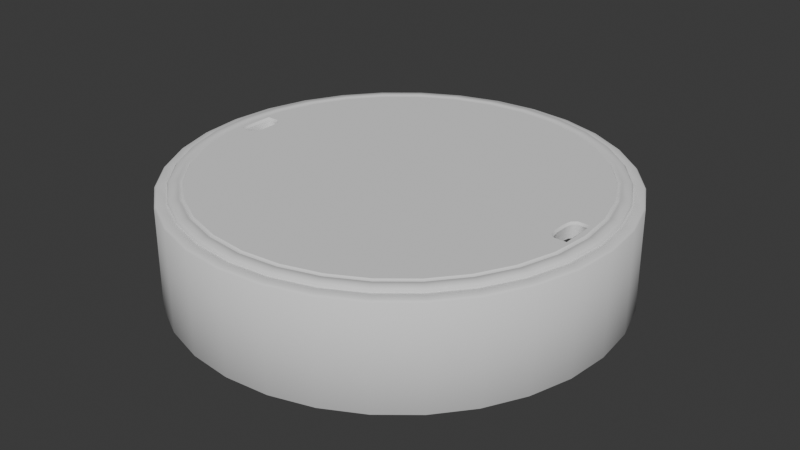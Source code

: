 # Source: manhole-cover.blend  (saved by Blender 4.3.34; exported with 4.5.12 LTS)
import bpy
from mathutils import Matrix  # noqa: F401  (used for matrix-valued properties, if any)

bpy.ops.wm.read_factory_settings(use_empty=True)
scene = bpy.context.scene
scene.name = 'Scene'

# ---- collections
col_collection = bpy.data.collections.new('Collection'); scene.collection.children.link(col_collection)

# ---- world
world_world = bpy.data.worlds.new('World'); scene.world = world_world
world_world.use_nodes = True; world_world.node_tree.nodes.clear()
_N = world_world.node_tree.nodes; _L = world_world.node_tree.links
n0 = _N.new('ShaderNodeOutputWorld'); n0.name = 'World Output'; n0.location = (300, 300)
n1 = _N.new('ShaderNodeBackground'); n1.name = 'Background'; n1.location = (10, 300)
n1.inputs[0].default_value = (0.05088, 0.05088, 0.05088, 1.0)
_L.new(n1.outputs[0], n0.inputs[0])
n0.is_active_output = True
world_world.color = (0.05088, 0.05088, 0.05088)
world_world.sun_shadow_jitter_overblur = 0.0

# ---- meshes
me_manholeholemesh = bpy.data.meshes.new('ManholeHoleMesh')
me_manholeholemesh.from_pydata([(-1.455e-09, 0.9477, 0.1124), (-1.804e-09, 0.9399, 0.1046), (0.1834, 0.9218, 0.1046), (0.1849, 0.9295, 0.1124), (0.3597, 0.8684, 0.1046), (0.3627, 0.8756, 0.1124), (0.5222, 0.7815, 0.1046), (0.5265, 0.788, 0.1124), (0.6646, 0.6646, 0.1046), (0.6702, 0.6702, 0.1124), (0.7815, 0.5222, 0.1046), (0.788, 0.5265, 0.1124), (0.8684, 0.3597, 0.1046), (0.8756, 0.3627, 0.1124), (0.9218, 0.1834, 0.1046), (0.9295, 0.1849, 0.1124), (0.9399, 1.826e-09, 0.1046), (0.9477, 1.591e-09, 0.1124), (0.9218, -0.1834, 0.1046), (0.9295, -0.1849, 0.1124), (0.8684, -0.3597, 0.1046), (0.8756, -0.3627, 0.1124), (0.7815, -0.5222, 0.1046), (0.788, -0.5265, 0.1124), (0.6646, -0.6646, 0.1046), (0.6702, -0.6702, 0.1124), (0.5222, -0.7815, 0.1046), (0.5265, -0.788, 0.1124), (0.3597, -0.8684, 0.1046), (0.3627, -0.8756, 0.1124), (0.1834, -0.9218, 0.1046), (0.1849, -0.9295, 0.1124), (-1.804e-09, -0.9399, 0.1046), (-1.455e-09, -0.9477, 0.1124), (-0.1834, -0.9218, 0.1046), (-0.1849, -0.9295, 0.1124), (-0.3597, -0.8684, 0.1046), (-0.3627, -0.8756, 0.1124), (-0.5222, -0.7815, 0.1046), (-0.5265, -0.788, 0.1124), (-0.6646, -0.6646, 0.1046), (-0.6702, -0.6702, 0.1124), (-0.7815, -0.5222, 0.1046), (-0.788, -0.5265, 0.1124), (-0.8684, -0.3597, 0.1046), (-0.8756, -0.3627, 0.1124), (-0.9218, -0.1834, 0.1046), (-0.9295, -0.1849, 0.1124), (-0.9399, 1.826e-09, 0.1046), (-0.9477, 1.591e-09, 0.1124), (-0.9218, 0.1834, 0.1046), (-0.9295, 0.1849, 0.1124), (-0.8684, 0.3597, 0.1046), (-0.8756, 0.3627, 0.1124), (-0.7815, 0.5222, 0.1046), (-0.788, 0.5265, 0.1124), (-0.6646, 0.6646, 0.1046), (-0.6702, 0.6702, 0.1124), (-0.5222, 0.7815, 0.1046), (-0.5265, 0.788, 0.1124), (-0.3597, 0.8684, 0.1046), (-0.3627, 0.8756, 0.1124), (-0.1834, 0.9218, 0.1046), (-0.1849, 0.9295, 0.1124), (0.1937, 0.974, 0.1124), (0.1953, 0.982, 0.1046), (-1.979e-11, 1.001, 0.1046), (-2.238e-10, 0.993, 0.1124), (0.38, 0.9174, 0.1124), (0.3832, 0.925, 0.1046), (0.5517, 0.8257, 0.1124), (0.5562, 0.8325, 0.1046), (0.7022, 0.7022, 0.1124), (0.708, 0.708, 0.1046), (0.8257, 0.5517, 0.1124), (0.8325, 0.5562, 0.1046), (0.9174, 0.38, 0.1124), (0.925, 0.3832, 0.1046), (0.974, 0.1937, 0.1124), (0.982, 0.1953, 0.1046), (0.993, 2.334e-10, 0.1124), (1.001, -9.888e-13, 0.1046), (0.974, -0.1937, 0.1124), (0.982, -0.1953, 0.1046), (0.9174, -0.38, 0.1124), (0.925, -0.3832, 0.1046), (0.8257, -0.5517, 0.1124), (0.8325, -0.5562, 0.1046), (0.7022, -0.7022, 0.1124), (0.708, -0.708, 0.1046), (0.5517, -0.8257, 0.1124), (0.5562, -0.8325, 0.1046), (0.38, -0.9174, 0.1124), (0.3832, -0.925, 0.1046), (0.1937, -0.974, 0.1124), (0.1953, -0.982, 0.1046), (-2.238e-10, -0.993, 0.1124), (-1.979e-11, -1.001, 0.1046), (-0.1937, -0.974, 0.1124), (-0.1953, -0.982, 0.1046), (-0.38, -0.9174, 0.1124), (-0.3832, -0.925, 0.1046), (-0.5517, -0.8257, 0.1124), (-0.5562, -0.8325, 0.1046), (-0.7022, -0.7022, 0.1124), (-0.708, -0.708, 0.1046), (-0.8257, -0.5517, 0.1124), (-0.8325, -0.5562, 0.1046), (-0.9174, -0.38, 0.1124), (-0.925, -0.3832, 0.1046), (-0.974, -0.1937, 0.1124), (-0.982, -0.1953, 0.1046), (-0.993, 2.334e-10, 0.1124), (-1.001, -9.888e-13, 0.1046), (-0.974, 0.1937, 0.1124), (-0.982, 0.1953, 0.1046), (-0.9174, 0.38, 0.1124), (-0.925, 0.3832, 0.1046), (-0.8257, 0.5517, 0.1124), (-0.8325, 0.5562, 0.1046), (-0.7022, 0.7022, 0.1124), (-0.708, 0.708, 0.1046), (-0.5517, 0.8257, 0.1124), (-0.5562, 0.8325, 0.1046), (-0.38, 0.9174, 0.1124), (-0.3832, 0.925, 0.1046), (-0.1937, 0.974, 0.1124), (-0.1953, 0.982, 0.1046), (-1.398e-09, 0.998, -0.3578), (-1.516e-10, 1.006, -0.3495), (0.1963, 0.9869, -0.3495), (0.1947, 0.9788, -0.3578), (0.3851, 0.9296, -0.3495), (0.3819, 0.922, -0.3578), (0.559, 0.8366, -0.3495), (0.5545, 0.8298, -0.3578), (0.7115, 0.7115, -0.3495), (0.7057, 0.7057, -0.3578), (0.8366, 0.559, -0.3495), (0.8298, 0.5545, -0.3578), (0.9296, 0.3851, -0.3495), (0.922, 0.3819, -0.3578), (0.9869, 0.1963, -0.3495), (0.9788, 0.1947, -0.3578), (1.006, 8.246e-12, -0.3495), (0.998, 2.347e-10, -0.3578), (0.9869, -0.1963, -0.3495), (0.9788, -0.1947, -0.3578), (0.9296, -0.3851, -0.3495), (0.922, -0.3819, -0.3578), (0.8366, -0.559, -0.3495), (0.8298, -0.5545, -0.3578), (0.7115, -0.7115, -0.3495), (0.7057, -0.7057, -0.3578), (0.559, -0.8366, -0.3495), (0.5545, -0.8298, -0.3578), (0.3851, -0.9296, -0.3495), (0.3819, -0.922, -0.3578), (0.1963, -0.9869, -0.3495), (0.1947, -0.9788, -0.3578), (-1.516e-10, -1.006, -0.3495), (-1.398e-09, -0.998, -0.3578), (-0.1963, -0.9869, -0.3495), (-0.1947, -0.9788, -0.3578), (-0.3851, -0.9296, -0.3495), (-0.3819, -0.922, -0.3578), (-0.559, -0.8366, -0.3495), (-0.5545, -0.8298, -0.3578), (-0.7115, -0.7115, -0.3495), (-0.7057, -0.7057, -0.3578), (-0.8366, -0.559, -0.3495), (-0.8298, -0.5545, -0.3578), (-0.9296, -0.3851, -0.3495), (-0.922, -0.3819, -0.3578), (-0.9869, -0.1963, -0.3495), (-0.9788, -0.1947, -0.3578), (-1.006, 8.246e-12, -0.3495), (-0.998, 2.347e-10, -0.3578), (-0.9869, 0.1963, -0.3495), (-0.9788, 0.1947, -0.3578), (-0.9296, 0.3851, -0.3495), (-0.922, 0.3819, -0.3578), (-0.8366, 0.559, -0.3495), (-0.8298, 0.5545, -0.3578), (-0.7115, 0.7115, -0.3495), (-0.7057, 0.7057, -0.3578), (-0.559, 0.8366, -0.3495), (-0.5545, 0.8298, -0.3578), (-0.3851, 0.9296, -0.3495), (-0.3819, 0.922, -0.3578), (-0.1963, 0.9869, -0.3495), (-0.1947, 0.9788, -0.3578), (0.185, 0.93, -0.3578), (0.1834, 0.9218, -0.3495), (-9.999e-09, 0.9399, -0.3495), (-8.903e-09, 0.9482, -0.3578), (0.3628, 0.876, -0.3578), (0.3597, 0.8684, -0.3495), (0.5268, 0.7884, -0.3578), (0.5222, 0.7815, -0.3495), (0.6705, 0.6705, -0.3578), (0.6646, 0.6646, -0.3495), (0.7884, 0.5268, -0.3578), (0.7815, 0.5222, -0.3495), (0.876, 0.3628, -0.3578), (0.8684, 0.3597, -0.3495), (0.93, 0.185, -0.3578), (0.9218, 0.1834, -0.3495), (0.9482, 1.6e-09, -0.3578), (0.9399, 1.826e-09, -0.3495), (0.93, -0.185, -0.3578), (0.9218, -0.1834, -0.3495), (0.876, -0.3628, -0.3578), (0.8684, -0.3597, -0.3495), (0.7884, -0.5268, -0.3578), (0.7815, -0.5222, -0.3495), (0.6705, -0.6705, -0.3578), (0.6646, -0.6646, -0.3495), (0.5268, -0.7884, -0.3578), (0.5222, -0.7815, -0.3495), (0.3628, -0.876, -0.3578), (0.3597, -0.8684, -0.3495), (0.185, -0.93, -0.3578), (0.1834, -0.9218, -0.3495), (-8.903e-09, -0.9482, -0.3578), (-9.999e-09, -0.9399, -0.3495), (-0.185, -0.93, -0.3578), (-0.1834, -0.9218, -0.3495), (-0.3628, -0.876, -0.3578), (-0.3597, -0.8684, -0.3495), (-0.5268, -0.7884, -0.3578), (-0.5222, -0.7815, -0.3495), (-0.6705, -0.6705, -0.3578), (-0.6646, -0.6646, -0.3495), (-0.7884, -0.5268, -0.3578), (-0.7815, -0.5222, -0.3495), (-0.876, -0.3628, -0.3578), (-0.8684, -0.3597, -0.3495), (-0.93, -0.185, -0.3578), (-0.9218, -0.1834, -0.3495), (-0.9482, 1.6e-09, -0.3578), (-0.9399, 1.826e-09, -0.3495), (-0.93, 0.185, -0.3578), (-0.9218, 0.1834, -0.3495), (-0.876, 0.3628, -0.3578), (-0.8684, 0.3597, -0.3495), (-0.7884, 0.5268, -0.3578), (-0.7815, 0.5222, -0.3495), (-0.6705, 0.6705, -0.3578), (-0.6646, 0.6646, -0.3495), (-0.5268, 0.7884, -0.3578), (-0.5222, 0.7815, -0.3495), (-0.3628, 0.876, -0.3578), (-0.3597, 0.8684, -0.3495), (-0.185, 0.93, -0.3578), (-0.1834, 0.9218, -0.3495)], [], [(198, 196, 133, 135), (129, 66, 65, 130), (202, 200, 137, 139), (204, 202, 139, 141), (206, 204, 141, 143), (208, 206, 143, 145), (210, 208, 145, 147), (212, 210, 147, 149), (214, 212, 149, 151), (216, 214, 151, 153), (218, 216, 153, 155), (220, 218, 155, 157), (222, 220, 157, 159), (224, 222, 159, 161), (226, 224, 161, 163), (228, 226, 163, 165), (230, 228, 165, 167), (232, 230, 167, 169), (234, 232, 169, 171), (236, 234, 171, 173), (238, 236, 173, 175), (240, 238, 175, 177), (242, 240, 177, 179), (244, 242, 179, 181), (246, 244, 181, 183), (248, 246, 183, 185), (250, 248, 185, 187), (252, 250, 187, 189), (254, 252, 189, 191), (2, 1, 194, 193), (56, 54, 247, 249), (200, 198, 135, 137), (6, 4, 197, 199), (8, 6, 199, 201), (10, 8, 201, 203), (12, 10, 203, 205), (14, 12, 205, 207), (16, 14, 207, 209), (18, 16, 209, 211), (20, 18, 211, 213), (22, 20, 213, 215), (24, 22, 215, 217), (26, 24, 217, 219), (28, 26, 219, 221), (30, 28, 221, 223), (32, 30, 223, 225), (34, 32, 225, 227), (36, 34, 227, 229), (38, 36, 229, 231), (40, 38, 231, 233), (42, 40, 233, 235), (44, 42, 235, 237), (46, 44, 237, 239), (48, 46, 239, 241), (50, 48, 241, 243), (52, 50, 243, 245), (51, 53, 116, 114), (54, 52, 245, 247), (58, 56, 249, 251), (60, 58, 251, 253), (62, 60, 253, 255), (195, 254, 191, 128), (1, 62, 255, 194), (25, 27, 90, 88), (53, 55, 118, 116), (27, 29, 92, 90), (0, 3, 64, 67), (55, 57, 120, 118), (29, 31, 94, 92), (3, 5, 68, 64), (57, 59, 122, 120), (31, 33, 96, 94), (5, 7, 70, 68), (59, 61, 124, 122), (33, 35, 98, 96), (7, 9, 72, 70), (61, 63, 126, 124), (35, 37, 100, 98), (9, 11, 74, 72), (63, 0, 67, 126), (37, 39, 102, 100), (11, 13, 76, 74), (39, 41, 104, 102), (13, 15, 78, 76), (41, 43, 106, 104), (15, 17, 80, 78), (43, 45, 108, 106), (17, 19, 82, 80), (45, 47, 110, 108), (19, 21, 84, 82), (47, 49, 112, 110), (21, 23, 86, 84), (49, 51, 114, 112), (23, 25, 88, 86), (65, 66, 67, 64), (69, 65, 64, 68), (71, 69, 68, 70), (73, 71, 70, 72), (75, 73, 72, 74), (77, 75, 74, 76), (79, 77, 76, 78), (81, 79, 78, 80), (83, 81, 80, 82), (85, 83, 82, 84), (87, 85, 84, 86), (89, 87, 86, 88), (91, 89, 88, 90), (93, 91, 90, 92), (95, 93, 92, 94), (97, 95, 94, 96), (99, 97, 96, 98), (101, 99, 98, 100), (103, 101, 100, 102), (105, 103, 102, 104), (107, 105, 104, 106), (109, 107, 106, 108), (111, 109, 108, 110), (113, 111, 110, 112), (115, 113, 112, 114), (117, 115, 114, 116), (119, 117, 116, 118), (121, 119, 118, 120), (123, 121, 120, 122), (125, 123, 122, 124), (127, 125, 124, 126), (66, 127, 126, 67), (3, 0, 1, 2), (5, 3, 2, 4), (7, 5, 4, 6), (9, 7, 6, 8), (11, 9, 8, 10), (13, 11, 10, 12), (15, 13, 12, 14), (17, 15, 14, 16), (19, 17, 16, 18), (21, 19, 18, 20), (23, 21, 20, 22), (25, 23, 22, 24), (27, 25, 24, 26), (29, 27, 26, 28), (31, 29, 28, 30), (33, 31, 30, 32), (35, 33, 32, 34), (37, 35, 34, 36), (39, 37, 36, 38), (41, 39, 38, 40), (43, 41, 40, 42), (45, 43, 42, 44), (47, 45, 44, 46), (49, 47, 46, 48), (51, 49, 48, 50), (53, 51, 50, 52), (55, 53, 52, 54), (57, 55, 54, 56), (59, 57, 56, 58), (61, 59, 58, 60), (63, 61, 60, 62), (0, 63, 62, 1), (4, 2, 193, 197), (196, 192, 131, 133), (188, 125, 127, 190), (186, 123, 125, 188), (184, 121, 123, 186), (182, 119, 121, 184), (180, 117, 119, 182), (178, 115, 117, 180), (176, 113, 115, 178), (174, 111, 113, 176), (172, 109, 111, 174), (170, 107, 109, 172), (168, 105, 107, 170), (166, 103, 105, 168), (164, 101, 103, 166), (162, 99, 101, 164), (160, 97, 99, 162), (158, 95, 97, 160), (156, 93, 95, 158), (154, 91, 93, 156), (152, 89, 91, 154), (150, 87, 89, 152), (148, 85, 87, 150), (146, 83, 85, 148), (144, 81, 83, 146), (142, 79, 81, 144), (140, 77, 79, 142), (138, 75, 77, 140), (136, 73, 75, 138), (134, 71, 73, 136), (132, 69, 71, 134), (130, 65, 69, 132), (190, 127, 66, 129), (129, 130, 131, 128), (130, 132, 133, 131), (132, 134, 135, 133), (134, 136, 137, 135), (136, 138, 139, 137), (138, 140, 141, 139), (140, 142, 143, 141), (142, 144, 145, 143), (144, 146, 147, 145), (146, 148, 149, 147), (148, 150, 151, 149), (150, 152, 153, 151), (152, 154, 155, 153), (154, 156, 157, 155), (156, 158, 159, 157), (158, 160, 161, 159), (160, 162, 163, 161), (162, 164, 165, 163), (164, 166, 167, 165), (166, 168, 169, 167), (168, 170, 171, 169), (170, 172, 173, 171), (172, 174, 175, 173), (174, 176, 177, 175), (176, 178, 179, 177), (178, 180, 181, 179), (180, 182, 183, 181), (182, 184, 185, 183), (184, 186, 187, 185), (186, 188, 189, 187), (188, 190, 191, 189), (190, 129, 128, 191), (193, 194, 195, 192), (197, 193, 192, 196), (199, 197, 196, 198), (201, 199, 198, 200), (203, 201, 200, 202), (205, 203, 202, 204), (207, 205, 204, 206), (209, 207, 206, 208), (211, 209, 208, 210), (213, 211, 210, 212), (215, 213, 212, 214), (217, 215, 214, 216), (219, 217, 216, 218), (221, 219, 218, 220), (223, 221, 220, 222), (225, 223, 222, 224), (227, 225, 224, 226), (229, 227, 226, 228), (231, 229, 228, 230), (233, 231, 230, 232), (235, 233, 232, 234), (237, 235, 234, 236), (239, 237, 236, 238), (241, 239, 238, 240), (243, 241, 240, 242), (245, 243, 242, 244), (247, 245, 244, 246), (249, 247, 246, 248), (251, 249, 248, 250), (253, 251, 250, 252), (255, 253, 252, 254), (194, 255, 254, 195), (192, 195, 128, 131)])
me_manholeholemesh.polygons.foreach_set('use_smooth', [True] * 256)
_uv = me_manholeholemesh.uv_layers.new(name='UVMap')
_uv.uv.foreach_set('vector', [0.7617, 0.8917, 0.6803, 0.9353, 0.6898, 0.9581, 0.7755, 0.9123, 0.5, 0.3496, 0.5, 0.5753, 0.5971, 0.5753, 0.5975, 0.3496, 0.8917, 0.7617, 0.8331, 0.8331, 0.8506, 0.8506, 0.9123, 0.7755, 0.9353, 0.6803, 0.8917, 0.7617, 0.9123, 0.7755, 0.9581, 0.6898, 0.9621, 0.5919, 0.9353, 0.6803, 0.9581, 0.6898, 0.9864, 0.5967, 0.9711, 0.5, 0.9621, 0.5919, 0.9864, 0.5967, 0.9959, 0.5, 0.9621, 0.4081, 0.9711, 0.5, 0.9959, 0.5, 0.9864, 0.4033, 0.9353, 0.3197, 0.9621, 0.4081, 0.9864, 0.4033, 0.9581, 0.3102, 0.8917, 0.2383, 0.9353, 0.3197, 0.9581, 0.3102, 0.9123, 0.2245, 0.8331, 0.1669, 0.8917, 0.2383, 0.9123, 0.2245, 0.8506, 0.1494, 0.7617, 0.1083, 0.8331, 0.1669, 0.8506, 0.1494, 0.7755, 0.08768, 0.6803, 0.06474, 0.7617, 0.1083, 0.7755, 0.08768, 0.6898, 0.04185, 0.5919, 0.03793, 0.6803, 0.06474, 0.6898, 0.04185, 0.5967, 0.01363, 0.5, 0.02887, 0.5919, 0.03793, 0.5967, 0.01363, 0.5, 0.004106, 0.4081, 0.03793, 0.5, 0.02887, 0.5, 0.004106, 0.4033, 0.01363, 0.3197, 0.06474, 0.4081, 0.03793, 0.4033, 0.01363, 0.3102, 0.04185, 0.2383, 0.1083, 0.3197, 0.06474, 0.3102, 0.04185, 0.2245, 0.08768, 0.1669, 0.1669, 0.2383, 0.1083, 0.2245, 0.08768, 0.1494, 0.1494, 0.1083, 0.2383, 0.1669, 0.1669, 0.1494, 0.1494, 0.08768, 0.2245, 0.06474, 0.3197, 0.1083, 0.2383, 0.08768, 0.2245, 0.04185, 0.3102, 0.03793, 0.4081, 0.06474, 0.3197, 0.04185, 0.3102, 0.01363, 0.4033, 0.02887, 0.5, 0.03793, 0.4081, 0.01363, 0.4033, 0.004106, 0.5, 0.03793, 0.5919, 0.02887, 0.5, 0.004106, 0.5, 0.01363, 0.5967, 0.06474, 0.6803, 0.03793, 0.5919, 0.01363, 0.5967, 0.04185, 0.6898, 0.1083, 0.7617, 0.06474, 0.6803, 0.04185, 0.6898, 0.08768, 0.7755, 0.1669, 0.8331, 0.1083, 0.7617, 0.08768, 0.7755, 0.1494, 0.8506, 0.2383, 0.8917, 0.1669, 0.8331, 0.1494, 0.8506, 0.2245, 0.9123, 0.3197, 0.9353, 0.2383, 0.8917, 0.2245, 0.9123, 0.3102, 0.9581, 0.4081, 0.9621, 0.3197, 0.9353, 0.3102, 0.9581, 0.4033, 0.9864, 0.5911, 0.5753, 0.5, 0.5753, 0.5, 0.3496, 0.5911, 0.3496, 0.8302, 0.5753, 0.7595, 0.5753, 0.7595, 0.3496, 0.8302, 0.3496, 0.8331, 0.8331, 0.7617, 0.8917, 0.7755, 0.9123, 0.8506, 0.8506, 0.7595, 0.5753, 0.6787, 0.5753, 0.6787, 0.3496, 0.7595, 0.3496, 0.8302, 0.5753, 0.7595, 0.5753, 0.7595, 0.3496, 0.8302, 0.3496, 0.7595, 0.5753, 0.8302, 0.5753, 0.8302, 0.3496, 0.7595, 0.3496, 0.6787, 0.5753, 0.7595, 0.5753, 0.7595, 0.3496, 0.6787, 0.3496, 0.5911, 0.5753, 0.6787, 0.5753, 0.6787, 0.3496, 0.5911, 0.3496, 0.5, 0.5753, 0.5911, 0.5753, 0.5911, 0.3496, 0.5, 0.3496, 0.4089, 0.5753, 0.5, 0.5753, 0.5, 0.3496, 0.4089, 0.3496, 0.3213, 0.5753, 0.4089, 0.5753, 0.4089, 0.3496, 0.3213, 0.3496, 0.2405, 0.5753, 0.3213, 0.5753, 0.3213, 0.3496, 0.2405, 0.3496, 0.1698, 0.5753, 0.2405, 0.5753, 0.2405, 0.3496, 0.1698, 0.3496, 0.7595, 0.5753, 0.8302, 0.5753, 0.8302, 0.3496, 0.7595, 0.3496, 0.6787, 0.5753, 0.7595, 0.5753, 0.7595, 0.3496, 0.6787, 0.3496, 0.5911, 0.5753, 0.6787, 0.5753, 0.6787, 0.3496, 0.5911, 0.3496, 0.5, 0.5753, 0.5911, 0.5753, 0.5911, 0.3496, 0.5, 0.3496, 0.4089, 0.5753, 0.5, 0.5753, 0.5, 0.3496, 0.4089, 0.3496, 0.3213, 0.5753, 0.4089, 0.5753, 0.4089, 0.3496, 0.3213, 0.3496, 0.2405, 0.5753, 0.3213, 0.5753, 0.3213, 0.3496, 0.2405, 0.3496, 0.1698, 0.5753, 0.2405, 0.5753, 0.2405, 0.3496, 0.1698, 0.3496, 0.2405, 0.5753, 0.1698, 0.5753, 0.1698, 0.3496, 0.2405, 0.3496, 0.3213, 0.5753, 0.2405, 0.5753, 0.2405, 0.3496, 0.3213, 0.3496, 0.4089, 0.5753, 0.3213, 0.5753, 0.3213, 0.3496, 0.4089, 0.3496, 0.5, 0.5753, 0.4089, 0.5753, 0.4089, 0.3496, 0.5, 0.3496, 0.5911, 0.5753, 0.5, 0.5753, 0.5, 0.3496, 0.5911, 0.3496, 0.6787, 0.5753, 0.5911, 0.5753, 0.5911, 0.3496, 0.6787, 0.3496, 0.03813, 0.5919, 0.06493, 0.6802, 0.04414, 0.6888, 0.01606, 0.5963, 0.7595, 0.5753, 0.6787, 0.5753, 0.6787, 0.3496, 0.7595, 0.3496, 0.2405, 0.5753, 0.1698, 0.5753, 0.1698, 0.3496, 0.2405, 0.3496, 0.3213, 0.5753, 0.2405, 0.5753, 0.2405, 0.3496, 0.3213, 0.3496, 0.4089, 0.5753, 0.3213, 0.5753, 0.3213, 0.3496, 0.4089, 0.3496, 0.5, 0.9711, 0.4081, 0.9621, 0.4033, 0.9864, 0.5, 0.9959, 0.5, 0.5753, 0.4089, 0.5753, 0.4089, 0.3496, 0.5, 0.3496, 0.833, 0.167, 0.7616, 0.1084, 0.7741, 0.08974, 0.8489, 0.1511, 0.06493, 0.6802, 0.1084, 0.7616, 0.08974, 0.7741, 0.04414, 0.6888, 0.7616, 0.1084, 0.6802, 0.06493, 0.6888, 0.04414, 0.7741, 0.08974, 0.5, 0.9709, 0.5919, 0.9619, 0.5963, 0.9839, 0.5, 0.9934, 0.1084, 0.7616, 0.167, 0.833, 0.1511, 0.8489, 0.08974, 0.7741, 0.6802, 0.06493, 0.5919, 0.03813, 0.5963, 0.01606, 0.6888, 0.04414, 0.5919, 0.9619, 0.6802, 0.9351, 0.6888, 0.9559, 0.5963, 0.9839, 0.167, 0.833, 0.2384, 0.8916, 0.2259, 0.9103, 0.1511, 0.8489, 0.5919, 0.03813, 0.5, 0.02908, 0.5, 0.006581, 0.5963, 0.01606, 0.6802, 0.9351, 0.7616, 0.8916, 0.7741, 0.9103, 0.6888, 0.9559, 0.2384, 0.8916, 0.3198, 0.9351, 0.3112, 0.9559, 0.2259, 0.9103, 0.5, 0.02908, 0.4081, 0.03813, 0.4037, 0.01606, 0.5, 0.006581, 0.7616, 0.8916, 0.833, 0.833, 0.8489, 0.8489, 0.7741, 0.9103, 0.3198, 0.9351, 0.4081, 0.9619, 0.4037, 0.9839, 0.3112, 0.9559, 0.4081, 0.03813, 0.3198, 0.06493, 0.3112, 0.04414, 0.4037, 0.01606, 0.833, 0.833, 0.8916, 0.7616, 0.9103, 0.7741, 0.8489, 0.8489, 0.4081, 0.9619, 0.5, 0.9709, 0.5, 0.9934, 0.4037, 0.9839, 0.3198, 0.06493, 0.2384, 0.1084, 0.2259, 0.08974, 0.3112, 0.04414, 0.8916, 0.7616, 0.9351, 0.6802, 0.9559, 0.6888, 0.9103, 0.7741, 0.2384, 0.1084, 0.167, 0.167, 0.1511, 0.1511, 0.2259, 0.08974, 0.9351, 0.6802, 0.9619, 0.5919, 0.9839, 0.5963, 0.9559, 0.6888, 0.167, 0.167, 0.1084, 0.2384, 0.08974, 0.2259, 0.1511, 0.1511, 0.9619, 0.5919, 0.9709, 0.5, 0.9934, 0.5, 0.9839, 0.5963, 0.1084, 0.2384, 0.06493, 0.3198, 0.04414, 0.3112, 0.08974, 0.2259, 0.9709, 0.5, 0.9619, 0.4081, 0.9839, 0.4037, 0.9934, 0.5, 0.06493, 0.3198, 0.03813, 0.4081, 0.01606, 0.4037, 0.04414, 0.3112, 0.9619, 0.4081, 0.9351, 0.3198, 0.9559, 0.3112, 0.9839, 0.4037, 0.03813, 0.4081, 0.02908, 0.5, 0.006581, 0.5, 0.01606, 0.4037, 0.9351, 0.3198, 0.8916, 0.2384, 0.9103, 0.2259, 0.9559, 0.3112, 0.02908, 0.5, 0.03813, 0.5919, 0.01606, 0.5963, 0.006581, 0.5, 0.8916, 0.2384, 0.833, 0.167, 0.8489, 0.1511, 0.9103, 0.2259, 0.5971, 0.9879, 0.5, 0.9975, 0.5, 0.9934, 0.5963, 0.9839, 0.6904, 0.9596, 0.5971, 0.9879, 0.5963, 0.9839, 0.6888, 0.9559, 0.7764, 0.9136, 0.6904, 0.9596, 0.6888, 0.9559, 0.7741, 0.9103, 0.8518, 0.8518, 0.7764, 0.9136, 0.7741, 0.9103, 0.8489, 0.8489, 0.9136, 0.7764, 0.8518, 0.8518, 0.8489, 0.8489, 0.9103, 0.7741, 0.9596, 0.6904, 0.9136, 0.7764, 0.9103, 0.7741, 0.9559, 0.6888, 0.9879, 0.5971, 0.9596, 0.6904, 0.9559, 0.6888, 0.9839, 0.5963, 0.9975, 0.5, 0.9879, 0.5971, 0.9839, 0.5963, 0.9934, 0.5, 0.9879, 0.4029, 0.9975, 0.5, 0.9934, 0.5, 0.9839, 0.4037, 0.9596, 0.3096, 0.9879, 0.4029, 0.9839, 0.4037, 0.9559, 0.3112, 0.9136, 0.2236, 0.9596, 0.3096, 0.9559, 0.3112, 0.9103, 0.2259, 0.8518, 0.1482, 0.9136, 0.2236, 0.9103, 0.2259, 0.8489, 0.1511, 0.7764, 0.08635, 0.8518, 0.1482, 0.8489, 0.1511, 0.7741, 0.08974, 0.6904, 0.04038, 0.7764, 0.08635, 0.7741, 0.08974, 0.6888, 0.04414, 0.5971, 0.01207, 0.6904, 0.04038, 0.6888, 0.04414, 0.5963, 0.01606, 0.5, 0.002513, 0.5971, 0.01207, 0.5963, 0.01606, 0.5, 0.006581, 0.4029, 0.01207, 0.5, 0.002513, 0.5, 0.006581, 0.4037, 0.01606, 0.3096, 0.04038, 0.4029, 0.01207, 0.4037, 0.01606, 0.3112, 0.04414, 0.2236, 0.08635, 0.3096, 0.04038, 0.3112, 0.04414, 0.2259, 0.08974, 0.1482, 0.1482, 0.2236, 0.08635, 0.2259, 0.08974, 0.1511, 0.1511, 0.08635, 0.2236, 0.1482, 0.1482, 0.1511, 0.1511, 0.08974, 0.2259, 0.04038, 0.3096, 0.08635, 0.2236, 0.08974, 0.2259, 0.04414, 0.3112, 0.01207, 0.4029, 0.04038, 0.3096, 0.04414, 0.3112, 0.01606, 0.4037, 0.002513, 0.5, 0.01207, 0.4029, 0.01606, 0.4037, 0.006581, 0.5, 0.01207, 0.5971, 0.002513, 0.5, 0.006581, 0.5, 0.01606, 0.5963, 0.04038, 0.6904, 0.01207, 0.5971, 0.01606, 0.5963, 0.04414, 0.6888, 0.08635, 0.7764, 0.04038, 0.6904, 0.04414, 0.6888, 0.08974, 0.7741, 0.1482, 0.8518, 0.08635, 0.7764, 0.08974, 0.7741, 0.1511, 0.8489, 0.2236, 0.9136, 0.1482, 0.8518, 0.1511, 0.8489, 0.2259, 0.9103, 0.3096, 0.9596, 0.2236, 0.9136, 0.2259, 0.9103, 0.3112, 0.9559, 0.4029, 0.9879, 0.3096, 0.9596, 0.3112, 0.9559, 0.4037, 0.9839, 0.5, 0.9975, 0.4029, 0.9879, 0.4037, 0.9839, 0.5, 0.9934, 0.5919, 0.9619, 0.5, 0.9709, 0.5, 0.967, 0.5911, 0.958, 0.6802, 0.9351, 0.5919, 0.9619, 0.5911, 0.958, 0.6787, 0.9315, 0.7616, 0.8916, 0.6802, 0.9351, 0.6787, 0.9315, 0.7595, 0.8883, 0.833, 0.833, 0.7616, 0.8916, 0.7595, 0.8883, 0.8302, 0.8302, 0.8916, 0.7616, 0.833, 0.833, 0.8302, 0.8302, 0.8883, 0.7595, 0.9351, 0.6802, 0.8916, 0.7616, 0.8883, 0.7595, 0.9315, 0.6787, 0.9619, 0.5919, 0.9351, 0.6802, 0.9315, 0.6787, 0.958, 0.5911, 0.9709, 0.5, 0.9619, 0.5919, 0.958, 0.5911, 0.967, 0.5, 0.9619, 0.4081, 0.9709, 0.5, 0.967, 0.5, 0.958, 0.4089, 0.9351, 0.3198, 0.9619, 0.4081, 0.958, 0.4089, 0.9315, 0.3213, 0.8916, 0.2384, 0.9351, 0.3198, 0.9315, 0.3213, 0.8883, 0.2405, 0.833, 0.167, 0.8916, 0.2384, 0.8883, 0.2405, 0.8302, 0.1698, 0.7616, 0.1084, 0.833, 0.167, 0.8302, 0.1698, 0.7595, 0.1117, 0.6802, 0.06493, 0.7616, 0.1084, 0.7595, 0.1117, 0.6787, 0.06853, 0.5919, 0.03813, 0.6802, 0.06493, 0.6787, 0.06853, 0.5911, 0.04195, 0.5, 0.02908, 0.5919, 0.03813, 0.5911, 0.04195, 0.5, 0.03298, 0.4081, 0.03813, 0.5, 0.02908, 0.5, 0.03298, 0.4089, 0.04195, 0.3198, 0.06493, 0.4081, 0.03813, 0.4089, 0.04195, 0.3213, 0.06853, 0.2384, 0.1084, 0.3198, 0.06493, 0.3213, 0.06853, 0.2405, 0.1117, 0.167, 0.167, 0.2384, 0.1084, 0.2405, 0.1117, 0.1698, 0.1698, 0.1084, 0.2384, 0.167, 0.167, 0.1698, 0.1698, 0.1117, 0.2405, 0.06493, 0.3198, 0.1084, 0.2384, 0.1117, 0.2405, 0.06853, 0.3213, 0.03813, 0.4081, 0.06493, 0.3198, 0.06853, 0.3213, 0.04195, 0.4089, 0.02908, 0.5, 0.03813, 0.4081, 0.04195, 0.4089, 0.03298, 0.5, 0.03813, 0.5919, 0.02908, 0.5, 0.03298, 0.5, 0.04195, 0.5911, 0.06493, 0.6802, 0.03813, 0.5919, 0.04195, 0.5911, 0.06853, 0.6787, 0.1084, 0.7616, 0.06493, 0.6802, 0.06853, 0.6787, 0.1117, 0.7595, 0.167, 0.833, 0.1084, 0.7616, 0.1117, 0.7595, 0.1698, 0.8302, 0.2384, 0.8916, 0.167, 0.833, 0.1698, 0.8302, 0.2405, 0.8883, 0.3198, 0.9351, 0.2384, 0.8916, 0.2405, 0.8883, 0.3213, 0.9315, 0.4081, 0.9619, 0.3198, 0.9351, 0.3213, 0.9315, 0.4089, 0.958, 0.5, 0.9709, 0.4081, 0.9619, 0.4089, 0.958, 0.5, 0.967, 0.6787, 0.5753, 0.5911, 0.5753, 0.5911, 0.3496, 0.6787, 0.3496, 0.6803, 0.9353, 0.5919, 0.9621, 0.5967, 0.9864, 0.6898, 0.9581, 0.3087, 0.3496, 0.3096, 0.5753, 0.4029, 0.5753, 0.4025, 0.3496, 0.2222, 0.3496, 0.2236, 0.5753, 0.3096, 0.5753, 0.3087, 0.3496, 0.1465, 0.3496, 0.1482, 0.5753, 0.2236, 0.5753, 0.2222, 0.3496, 0.7778, 0.3496, 0.7764, 0.5753, 0.8518, 0.5753, 0.8535, 0.3496, 0.6913, 0.3496, 0.6904, 0.5753, 0.7764, 0.5753, 0.7778, 0.3496, 0.5975, 0.3496, 0.5971, 0.5753, 0.6904, 0.5753, 0.6913, 0.3496, 0.5, 0.3496, 0.5, 0.5753, 0.5971, 0.5753, 0.5975, 0.3496, 0.4025, 0.3496, 0.4029, 0.5753, 0.5, 0.5753, 0.5, 0.3496, 0.3087, 0.3496, 0.3096, 0.5753, 0.4029, 0.5753, 0.4025, 0.3496, 0.2222, 0.3496, 0.2236, 0.5753, 0.3096, 0.5753, 0.3087, 0.3496, 0.1465, 0.3496, 0.1482, 0.5753, 0.2236, 0.5753, 0.2222, 0.3496, 0.2222, 0.3496, 0.2236, 0.5753, 0.1482, 0.5753, 0.1465, 0.3496, 0.3087, 0.3496, 0.3096, 0.5753, 0.2236, 0.5753, 0.2222, 0.3496, 0.4025, 0.3496, 0.4029, 0.5753, 0.3096, 0.5753, 0.3087, 0.3496, 0.5, 0.3496, 0.5, 0.5753, 0.4029, 0.5753, 0.4025, 0.3496, 0.5975, 0.3496, 0.5971, 0.5753, 0.5, 0.5753, 0.5, 0.3496, 0.6913, 0.3496, 0.6904, 0.5753, 0.5971, 0.5753, 0.5975, 0.3496, 0.7778, 0.3496, 0.7764, 0.5753, 0.6904, 0.5753, 0.6913, 0.3496, 0.8535, 0.3496, 0.8518, 0.5753, 0.7764, 0.5753, 0.7778, 0.3496, 0.2222, 0.3496, 0.2236, 0.5753, 0.1482, 0.5753, 0.1465, 0.3496, 0.3087, 0.3496, 0.3096, 0.5753, 0.2236, 0.5753, 0.2222, 0.3496, 0.4025, 0.3496, 0.4029, 0.5753, 0.3096, 0.5753, 0.3087, 0.3496, 0.5, 0.3496, 0.5, 0.5753, 0.4029, 0.5753, 0.4025, 0.3496, 0.5975, 0.3496, 0.5971, 0.5753, 0.5, 0.5753, 0.5, 0.3496, 0.6913, 0.3496, 0.6904, 0.5753, 0.5971, 0.5753, 0.5975, 0.3496, 0.7778, 0.3496, 0.7764, 0.5753, 0.6904, 0.5753, 0.6913, 0.3496, 0.8535, 0.3496, 0.8518, 0.5753, 0.7764, 0.5753, 0.7778, 0.3496, 0.7778, 0.3496, 0.7764, 0.5753, 0.8518, 0.5753, 0.8535, 0.3496, 0.6913, 0.3496, 0.6904, 0.5753, 0.7764, 0.5753, 0.7778, 0.3496, 0.5975, 0.3496, 0.5971, 0.5753, 0.6904, 0.5753, 0.6913, 0.3496, 0.4025, 0.3496, 0.4029, 0.5753, 0.5, 0.5753, 0.5, 0.3496, 0.5, 1.0, 0.5975, 0.9904, 0.5967, 0.9864, 0.5, 0.9959, 0.5975, 0.9904, 0.6913, 0.9619, 0.6898, 0.9581, 0.5967, 0.9864, 0.6913, 0.9619, 0.7778, 0.9157, 0.7755, 0.9123, 0.6898, 0.9581, 0.7778, 0.9157, 0.8536, 0.8536, 0.8506, 0.8506, 0.7755, 0.9123, 0.8536, 0.8536, 0.9157, 0.7778, 0.9123, 0.7755, 0.8506, 0.8506, 0.9157, 0.7778, 0.9619, 0.6913, 0.9581, 0.6898, 0.9123, 0.7755, 0.9619, 0.6913, 0.9904, 0.5975, 0.9864, 0.5967, 0.9581, 0.6898, 0.9904, 0.5975, 1.0, 0.5, 0.9959, 0.5, 0.9864, 0.5967, 1.0, 0.5, 0.9904, 0.4025, 0.9864, 0.4033, 0.9959, 0.5, 0.9904, 0.4025, 0.9619, 0.3087, 0.9581, 0.3102, 0.9864, 0.4033, 0.9619, 0.3087, 0.9157, 0.2222, 0.9123, 0.2245, 0.9581, 0.3102, 0.9157, 0.2222, 0.8536, 0.1465, 0.8506, 0.1494, 0.9123, 0.2245, 0.8535, 0.3496, 0.7778, 0.3496, 0.7781, 0.3456, 0.8532, 0.3456, 0.7778, 0.3496, 0.6913, 0.3496, 0.6917, 0.3456, 0.7774, 0.3456, 0.6913, 0.3496, 0.5975, 0.3496, 0.5979, 0.3456, 0.691, 0.3456, 0.5975, 0.3496, 0.5, 0.3496, 0.5004, 0.3456, 0.5971, 0.3456, 0.5, 0.3496, 0.4025, 0.3496, 0.4029, 0.3456, 0.4996, 0.3456, 0.4025, 0.3496, 0.3087, 0.3496, 0.309, 0.3456, 0.4021, 0.3456, 0.3087, 0.3496, 0.2222, 0.3496, 0.2226, 0.3456, 0.3083, 0.3456, 0.2222, 0.3496, 0.1465, 0.3496, 0.1468, 0.3456, 0.2219, 0.3456, 0.1465, 0.3496, 0.2222, 0.3496, 0.2219, 0.3456, 0.1468, 0.3456, 0.2222, 0.3496, 0.3087, 0.3496, 0.3083, 0.3456, 0.2226, 0.3456, 0.3087, 0.3496, 0.4025, 0.3496, 0.4021, 0.3456, 0.309, 0.3456, 0.4025, 0.3496, 0.5, 0.3496, 0.4996, 0.3456, 0.4029, 0.3456, 0.5, 0.3496, 0.5975, 0.3496, 0.5971, 0.3456, 0.5004, 0.3456, 0.5975, 0.3496, 0.6913, 0.3496, 0.691, 0.3456, 0.5979, 0.3456, 0.6913, 0.3496, 0.7778, 0.3496, 0.7774, 0.3456, 0.6917, 0.3456, 0.7778, 0.3496, 0.8535, 0.3496, 0.8532, 0.3456, 0.7781, 0.3456, 0.1465, 0.8536, 0.2222, 0.9157, 0.2245, 0.9123, 0.1494, 0.8506, 0.2222, 0.9157, 0.3087, 0.9619, 0.3102, 0.9581, 0.2245, 0.9123, 0.3087, 0.9619, 0.4025, 0.9904, 0.4033, 0.9864, 0.3102, 0.9581, 0.4025, 0.9904, 0.5, 1.0, 0.5, 0.9959, 0.4033, 0.9864, 0.5911, 0.3496, 0.5, 0.3496, 0.5, 0.3456, 0.5911, 0.3456, 0.6787, 0.3496, 0.5911, 0.3496, 0.5911, 0.3456, 0.6787, 0.3456, 0.7595, 0.3496, 0.6787, 0.3496, 0.6787, 0.3456, 0.7595, 0.3456, 0.8302, 0.3496, 0.7595, 0.3496, 0.7595, 0.3456, 0.8302, 0.3456, 0.7595, 0.3496, 0.8302, 0.3496, 0.8302, 0.3456, 0.7595, 0.3456, 0.6787, 0.3496, 0.7595, 0.3496, 0.7595, 0.3456, 0.6787, 0.3456, 0.5911, 0.3496, 0.6787, 0.3496, 0.6787, 0.3456, 0.5911, 0.3456, 0.5, 0.3496, 0.5911, 0.3496, 0.5911, 0.3456, 0.5, 0.3456, 0.4089, 0.3496, 0.5, 0.3496, 0.5, 0.3456, 0.4089, 0.3456, 0.3213, 0.3496, 0.4089, 0.3496, 0.4089, 0.3456, 0.3213, 0.3456, 0.2405, 0.3496, 0.3213, 0.3496, 0.3213, 0.3456, 0.2405, 0.3456, 0.1698, 0.3496, 0.2405, 0.3496, 0.2405, 0.3456, 0.1698, 0.3456, 0.7595, 0.3496, 0.8302, 0.3496, 0.8302, 0.3456, 0.7595, 0.3456, 0.6787, 0.3496, 0.7595, 0.3496, 0.7595, 0.3456, 0.6787, 0.3456, 0.5911, 0.3496, 0.6787, 0.3496, 0.6787, 0.3456, 0.5911, 0.3456, 0.5, 0.3496, 0.5911, 0.3496, 0.5911, 0.3456, 0.5, 0.3456, 0.4089, 0.3496, 0.5, 0.3496, 0.5, 0.3456, 0.4089, 0.3456, 0.3213, 0.3496, 0.4089, 0.3496, 0.4089, 0.3456, 0.3213, 0.3456, 0.2405, 0.3496, 0.3213, 0.3496, 0.3213, 0.3456, 0.2405, 0.3456, 0.1698, 0.3496, 0.2405, 0.3496, 0.2405, 0.3456, 0.1698, 0.3456, 0.2405, 0.3496, 0.1698, 0.3496, 0.1698, 0.3456, 0.2405, 0.3456, 0.3213, 0.3496, 0.2405, 0.3496, 0.2405, 0.3456, 0.3213, 0.3456, 0.4089, 0.3496, 0.3213, 0.3496, 0.3213, 0.3456, 0.4089, 0.3456, 0.5, 0.3496, 0.4089, 0.3496, 0.4089, 0.3456, 0.5, 0.3456, 0.5911, 0.3496, 0.5, 0.3496, 0.5, 0.3456, 0.5911, 0.3456, 0.6787, 0.3496, 0.5911, 0.3496, 0.5911, 0.3456, 0.6787, 0.3456, 0.7595, 0.3496, 0.6787, 0.3496, 0.6787, 0.3456, 0.7595, 0.3456, 0.8302, 0.3496, 0.7595, 0.3496, 0.7595, 0.3456, 0.8302, 0.3456, 0.2405, 0.3496, 0.1698, 0.3496, 0.1698, 0.3456, 0.2405, 0.3456, 0.3213, 0.3496, 0.2405, 0.3496, 0.2405, 0.3456, 0.3213, 0.3456, 0.4089, 0.3496, 0.3213, 0.3496, 0.3213, 0.3456, 0.4089, 0.3456, 0.5, 0.3496, 0.4089, 0.3496, 0.4089, 0.3456, 0.5, 0.3456, 0.5919, 0.9621, 0.5, 0.9711, 0.5, 0.9959, 0.5967, 0.9864])
me_manholeholemesh.update()
me_manholecovermesh = bpy.data.meshes.new('ManholeCoverMesh')
me_manholecovermesh.from_pydata([(1.224e-11, 0.9489, 0.04635), (0.1851, 0.9307, 0.04635), (0.3631, 0.8767, 0.04635), (0.5272, 0.789, 0.04635), (0.671, 0.671, 0.04635), (0.789, 0.5272, 0.04635), (0.8767, 0.3632, 0.04635), (0.9307, 0.1851, 0.04635), (0.9489, 1.177e-05, 0.04635), (0.9307, -0.1851, 0.04635), (0.8767, -0.3631, 0.04635), (0.789, -0.5272, 0.04635), (0.671, -0.671, 0.04635), (0.5272, -0.789, 0.04635), (0.3631, -0.8767, 0.04635), (0.1851, -0.9307, 0.04635), (1.224e-11, -0.9489, 0.04635), (-0.1851, 0.9307, 0.04635), (-0.3631, 0.8767, 0.04635), (-0.5272, 0.789, 0.04635), (-0.671, 0.671, 0.04635), (-0.789, 0.5272, 0.04635), (-0.8767, 0.3632, 0.04635), (-0.9307, 0.1851, 0.04635), (-0.9489, 1.177e-05, 0.04635), (-0.9307, -0.1851, 0.04635), (-0.8767, -0.3631, 0.04635), (-0.789, -0.5272, 0.04635), (-0.671, -0.671, 0.04635), (-0.5272, -0.789, 0.04635), (1.224e-11, 0.9041, 0.1314), (1.224e-11, 0.9489, 0.1205), (0.1764, 0.8867, 0.1314), (0.1851, 0.9307, 0.1205), (0.346, 0.8353, 0.1314), (0.3631, 0.8767, 0.1205), (0.5023, 0.7517, 0.1314), (0.5272, 0.789, 0.1205), (0.6393, 0.6393, 0.1314), (0.671, 0.671, 0.1205), (0.7517, 0.5023, 0.1314), (0.789, 0.5272, 0.1205), (0.8352, 0.346, 0.1314), (0.8767, 0.3632, 0.1205), (0.8867, 0.1764, 0.1314), (0.9307, 0.1851, 0.1205), (0.9041, 1.177e-05, 0.1314), (0.9489, 1.177e-05, 0.1205), (0.8867, -0.1764, 0.1314), (0.9307, -0.1851, 0.1205), (0.8352, -0.346, 0.1314), (0.8767, -0.3631, 0.1205), (0.7517, -0.5023, 0.1314), (0.789, -0.5272, 0.1205), (0.6393, -0.6393, 0.1314), (0.671, -0.671, 0.1205), (0.5023, -0.7517, 0.1314), (0.5272, -0.789, 0.1205), (0.346, -0.8352, 0.1314), (0.3631, -0.8767, 0.1205), (0.1764, -0.8867, 0.1314), (0.1851, -0.9307, 0.1205), (1.224e-11, -0.9041, 0.1314), (1.224e-11, -0.9489, 0.1205), (-0.3631, -0.8767, 0.04635), (-0.1851, -0.9307, 0.04635), (-0.1764, 0.8867, 0.1314), (-0.1851, 0.9307, 0.1205), (-0.346, 0.8353, 0.1314), (-0.3631, 0.8767, 0.1205), (-0.5023, 0.7517, 0.1314), (-0.5272, 0.789, 0.1205), (-0.6393, 0.6393, 0.1314), (-0.671, 0.671, 0.1205), (-0.7517, 0.5023, 0.1314), (-0.789, 0.5272, 0.1205), (-0.8352, 0.346, 0.1314), (-0.8767, 0.3632, 0.1205), (-0.8867, 0.1764, 0.1314), (-0.9307, 0.1851, 0.1205), (-0.9041, 1.177e-05, 0.1314), (-0.9489, 1.177e-05, 0.1205), (-0.8867, -0.1764, 0.1314), (-0.9307, -0.1851, 0.1205), (-0.8352, -0.346, 0.1314), (-0.8767, -0.3631, 0.1205), (-0.7517, -0.5023, 0.1314), (-0.789, -0.5272, 0.1205), (1.224e-11, 0.9379, 0.1314), (0.183, 0.9199, 0.1314), (0.3589, 0.8665, 0.1314), (0.5211, 0.7799, 0.1314), (0.6632, 0.6632, 0.1314), (0.7798, 0.5211, 0.1314), (0.8665, 0.3589, 0.1314), (0.9199, 0.183, 0.1314), (0.9379, 1.177e-05, 0.1314), (0.9199, -0.183, 0.1314), (0.8665, -0.3589, 0.1314), (0.7798, -0.5211, 0.1314), (0.6632, -0.6632, 0.1314), (0.5211, -0.7798, 0.1314), (0.3589, -0.8665, 0.1314), (0.183, -0.9199, 0.1314), (1.224e-11, -0.9379, 0.1314), (-0.6393, -0.6393, 0.1314), (-0.671, -0.671, 0.1205), (-0.5023, -0.7517, 0.1314), (-0.5272, -0.789, 0.1205), (-0.346, -0.8352, 0.1314), (-0.3631, -0.8767, 0.1205), (-0.1764, -0.8867, 0.1314), (-0.1851, -0.9307, 0.1205), (-0.183, 0.9199, 0.1314), (1.224e-11, 0.8912, 0.1213), (0.1739, 0.8741, 0.1213), (0.3411, 0.8234, 0.1213), (0.4951, 0.741, 0.1213), (0.6302, 0.6302, 0.1213), (0.741, 0.4951, 0.1213), (0.8234, 0.3411, 0.1213), (0.8741, 0.1739, 0.1213), (0.8912, 1.177e-05, 0.1213), (0.8741, -0.1739, 0.1213), (0.8234, -0.341, 0.1213), (0.741, -0.4951, 0.1213), (0.6302, -0.6302, 0.1213), (0.4951, -0.741, 0.1213), (0.3411, -0.8234, 0.1213), (0.1739, -0.8741, 0.1213), (1.224e-11, -0.8912, 0.1213), (-0.3589, 0.8665, 0.1314), (-0.5211, 0.7799, 0.1314), (-0.6632, 0.6632, 0.1314), (-0.7798, 0.5211, 0.1314), (-0.8665, 0.3589, 0.1314), (-0.9199, 0.183, 0.1314), (-0.9379, 1.177e-05, 0.1314), (-0.9199, -0.183, 0.1314), (-0.8665, -0.3589, 0.1314), (-0.7798, -0.5211, 0.1314), (-0.6632, -0.6632, 0.1314), (-0.5211, -0.7798, 0.1314), (-0.3589, -0.8665, 0.1314), (1.224e-11, 0.8827, 0.1314), (0.1722, 0.8657, 0.1314), (0.3378, 0.8155, 0.1314), (0.4904, 0.7339, 0.1314), (0.6241, 0.6242, 0.1314), (0.7339, 0.4904, 0.1314), (0.8155, 0.3378, 0.1314), (0.8657, 0.1722, 0.1314), (0.8827, 1.177e-05, 0.1314), (0.8657, -0.1722, 0.1314), (0.8155, -0.3378, 0.1314), (0.7339, -0.4904, 0.1314), (0.6241, -0.6241, 0.1314), (0.4904, -0.7339, 0.1314), (0.3378, -0.8155, 0.1314), (0.1722, -0.8657, 0.1314), (1.224e-11, -0.8827, 0.1314), (-0.183, -0.9199, 0.1314), (-0.1739, 0.8741, 0.1213), (-0.3411, 0.8234, 0.1213), (-0.4951, 0.741, 0.1213), (-0.6302, 0.6302, 0.1213), (-0.741, 0.4951, 0.1213), (-0.8234, 0.3411, 0.1213), (-0.8741, 0.1739, 0.1213), (-0.8912, 1.177e-05, 0.1213), (-0.8741, -0.1739, 0.1213), (-0.8234, -0.341, 0.1213), (-0.741, -0.4951, 0.1213), (-0.6302, -0.6302, 0.1213), (-0.4951, -0.741, 0.1213), (-0.3411, -0.8234, 0.1213), (-0.1739, -0.8741, 0.1213), (-0.1722, 0.8657, 0.1314), (-0.3378, 0.8155, 0.1314), (-0.4904, 0.7339, 0.1314), (-0.6241, 0.6242, 0.1314), (-0.7339, 0.4904, 0.1314), (-0.8155, 0.3378, 0.1314), (-0.8657, 0.1722, 0.1314), (-0.8827, 1.177e-05, 0.1314), (-0.8657, -0.1722, 0.1314), (-0.8155, -0.3378, 0.1314), (-0.7339, -0.4904, 0.1314), (-0.6241, -0.6241, 0.1314), (-0.4904, -0.7339, 0.1314), (-0.3378, -0.8155, 0.1314), (-0.1722, -0.8657, 0.1314), (-0.8479, -0.05894, 0.1224), (-0.8581, -0.04305, 0.1314), (-0.8479, -0.07536, 0.1224), (-0.8581, -0.08443, 0.1314), (-0.8155, -0.07536, 0.1224), (-0.8155, -0.08443, 0.1314), (0.8479, -0.05894, 0.1224), (0.8581, -0.04305, 0.1314), (0.8479, -0.07536, 0.1224), (0.8581, -0.08443, 0.1314), (0.8155, -0.07536, 0.1224), (0.8155, -0.08443, 0.1314), (0.8479, 0.07538, 0.1224), (0.8581, 0.08446, 0.1314), (0.7808, -0.02683, 0.1224), (0.7729, -0.0277, 0.1314), (0.7808, 0.02685, 0.1224), (0.7729, 0.02773, 0.1314), (0.7875, 0.06117, 0.1224), (0.7803, 0.06594, 0.1314), (0.8036, -0.07536, 0.1224), (0.8014, -0.08443, 0.1314), (0.8036, 0.07538, 0.1224), (0.8014, 0.08446, 0.1314), (0.7875, -0.06115, 0.1224), (0.7803, -0.06591, 0.1314), (0.7797, -0.06115, 0.06124), (0.7634, -0.06545, 0.04635), (0.8401, -0.07536, 0.06124), (0.8518, -0.092, 0.04635), (0.7959, -0.07536, 0.06124), (0.7938, -0.09207, 0.04635), (0.773, -0.02683, 0.06124), (0.7562, -0.02827, 0.04635), (0.773, 0.02685, 0.06124), (0.7562, 0.02829, 0.04635), (0.7797, 0.06117, 0.06124), (0.7641, 0.06903, 0.04635), (0.8518, 0.09151, 0.04635), (0.8401, 0.07538, 0.06124), (0.7959, 0.07538, 0.06124), (0.7896, 0.09146, 0.04635), (-0.8479, 0.07538, 0.1224), (-0.8581, 0.08446, 0.1314), (-0.7808, -0.02683, 0.1224), (-0.7729, -0.0277, 0.1314), (-0.7808, 0.02685, 0.1224), (-0.7729, 0.02773, 0.1314), (-0.7875, 0.06117, 0.1224), (-0.7803, 0.06594, 0.1314), (-0.8036, -0.07536, 0.1224), (-0.8014, -0.08443, 0.1314), (-0.8036, 0.07538, 0.1224), (-0.8014, 0.08446, 0.1314), (-0.7875, -0.06115, 0.1224), (-0.7803, -0.06591, 0.1314), (-0.7797, -0.06115, 0.06124), (-0.7634, -0.06545, 0.04635), (-0.8401, -0.07536, 0.06124), (-0.8518, -0.092, 0.04635), (-0.7959, -0.07536, 0.06124), (-0.7938, -0.09207, 0.04635), (-0.773, -0.02683, 0.06124), (-0.7562, -0.02827, 0.04635), (-0.773, 0.02685, 0.06124), (-0.7562, 0.02829, 0.04635), (-0.7797, 0.06117, 0.06124), (-0.7641, 0.06903, 0.04635), (-0.8518, 0.09151, 0.04635), (-0.8401, 0.07538, 0.06124), (-0.7959, 0.07538, 0.06124), (-0.7896, 0.09146, 0.04635)], [], [(19, 20, 73, 71), (2, 35, 37, 3), (3, 37, 39, 4), (4, 39, 41, 5), (5, 41, 43, 6), (6, 43, 45, 7), (7, 45, 47, 8), (8, 47, 49, 9), (9, 49, 51, 10), (10, 51, 53, 11), (11, 53, 55, 12), (12, 55, 57, 13), (13, 57, 59, 14), (14, 59, 61, 15), (15, 61, 63, 16), (21, 22, 77, 75), (22, 23, 79, 77), (23, 24, 81, 79), (24, 25, 83, 81), (25, 26, 85, 83), (26, 27, 87, 85), (27, 28, 106, 87), (28, 29, 108, 106), (29, 64, 110, 108), (64, 65, 112, 110), (65, 16, 63, 112), (0, 17, 67, 31), (17, 18, 69, 67), (18, 19, 71, 69), (69, 131, 113, 67), (0, 31, 33, 1), (1, 33, 35, 2), (258, 240, 244, 262), (33, 31, 88, 89), (35, 33, 89, 90), (37, 35, 90, 91), (39, 37, 91, 92), (41, 39, 92, 93), (43, 41, 93, 94), (45, 43, 94, 95), (47, 45, 95, 96), (49, 47, 96, 97), (51, 49, 97, 98), (53, 51, 98, 99), (55, 53, 99, 100), (57, 55, 100, 101), (59, 57, 101, 102), (61, 59, 102, 103), (63, 61, 103, 104), (75, 134, 133, 73), (83, 138, 137, 81), (110, 143, 142, 108), (30, 88, 113, 66), (74, 134, 135, 76), (82, 138, 139, 84), (109, 143, 161, 111), (67, 113, 88, 31), (77, 135, 134, 75), (85, 139, 138, 83), (108, 142, 141, 106), (66, 113, 131, 68), (72, 133, 134, 74), (80, 137, 138, 82), (105, 141, 142, 107), (70, 164, 163, 68), (86, 172, 171, 84), (30, 32, 89, 88), (32, 34, 90, 89), (34, 36, 91, 90), (36, 38, 92, 91), (38, 40, 93, 92), (40, 42, 94, 93), (42, 44, 95, 94), (44, 46, 96, 95), (46, 48, 97, 96), (48, 50, 98, 97), (50, 52, 99, 98), (52, 54, 100, 99), (54, 56, 101, 100), (56, 58, 102, 101), (58, 60, 103, 102), (60, 62, 104, 103), (71, 132, 131, 69), (81, 137, 136, 79), (87, 140, 139, 85), (112, 161, 143, 110), (68, 131, 132, 70), (78, 136, 137, 80), (86, 140, 141, 105), (107, 142, 143, 109), (73, 133, 132, 71), (79, 136, 135, 77), (106, 141, 140, 87), (63, 104, 161, 112), (70, 132, 133, 72), (76, 135, 136, 78), (111, 161, 104, 62), (84, 139, 140, 86), (164, 179, 178, 163), (50, 48, 123, 124), (80, 169, 168, 78), (52, 50, 124, 125), (105, 173, 172, 86), (54, 52, 125, 126), (107, 174, 173, 105), (56, 54, 126, 127), (109, 175, 174, 107), (58, 56, 127, 128), (32, 30, 114, 115), (66, 162, 114, 30), (60, 58, 128, 129), (34, 32, 115, 116), (111, 176, 175, 109), (62, 60, 129, 130), (36, 34, 116, 117), (68, 163, 162, 66), (72, 165, 164, 70), (38, 36, 117, 118), (172, 187, 186, 171), (74, 166, 165, 72), (40, 38, 118, 119), (62, 130, 176, 111), (76, 167, 166, 74), (42, 40, 119, 120), (78, 168, 167, 76), (44, 42, 120, 121), (84, 171, 170, 82), (46, 44, 121, 122), (82, 170, 169, 80), (48, 46, 122, 123), (23, 260, 251, 253, 27, 26, 25, 24), (127, 126, 156, 157), (165, 180, 179, 164), (128, 127, 157, 158), (115, 114, 144, 145), (130, 160, 191, 176), (129, 128, 158, 159), (116, 115, 145, 146), (163, 178, 177, 162), (130, 129, 159, 160), (117, 116, 146, 147), (168, 183, 182, 167), (173, 188, 187, 172), (118, 117, 147, 148), (192, 193, 195, 194), (174, 189, 188, 173), (119, 118, 148, 149), (169, 184, 183, 168), (171, 186, 185, 170), (120, 119, 149, 150), (175, 190, 189, 174), (121, 120, 150, 151), (170, 185, 184, 169), (122, 121, 151, 152), (162, 177, 144, 114), (123, 122, 152, 153), (176, 191, 190, 175), (124, 123, 153, 154), (166, 181, 180, 165), (125, 124, 154, 155), (167, 182, 181, 166), (126, 125, 155, 156), (244, 234, 261, 262), (194, 195, 197, 196), (238, 240, 258, 256), (184, 193, 235, 245, 241, 239, 237, 247, 243, 197, 186, 187, 188, 189, 190, 191, 160, 144, 177, 178, 179, 180, 181, 182, 183), (196, 242, 252, 250, 194), (0, 16, 65, 64, 29, 28, 27, 253, 249, 255, 257, 259, 263, 260, 23, 22, 21, 20, 19, 18, 17), (261, 234, 192, 194, 250), (236, 238, 256, 254), (20, 21, 75, 73), (206, 224, 226, 208), (222, 218, 216, 212), (231, 220, 200, 198, 204), (202, 200, 220, 222, 212), (252, 242, 246, 248), (152, 151, 150, 149, 148, 147, 146, 145, 144, 160, 159, 158, 157, 156, 155, 154, 203, 213, 217, 207, 209, 211, 215, 205, 199), (228, 232, 214, 210), (0, 1, 2, 3, 4, 5, 6, 7, 230, 233, 229, 227, 225, 219, 223, 11, 12, 13, 14, 15, 16), (208, 226, 228, 210), (7, 8, 9, 10, 11, 223, 221, 230), (214, 232, 231, 204), (198, 200, 201, 199), (200, 202, 203, 201), (202, 212, 213, 203), (212, 216, 217, 213), (216, 206, 207, 217), (206, 208, 209, 207), (208, 210, 211, 209), (210, 214, 215, 211), (214, 204, 205, 215), (204, 198, 199, 205), (203, 154, 153, 152, 199, 201), (231, 232, 233, 230), (232, 228, 229, 233), (228, 226, 227, 229), (226, 224, 225, 227), (224, 218, 219, 225), (218, 222, 223, 219), (222, 220, 221, 223), (220, 231, 230, 221), (216, 218, 224, 206), (196, 197, 243, 242), (242, 243, 247, 246), (246, 247, 237, 236), (236, 237, 239, 238), (238, 239, 241, 240), (240, 241, 245, 244), (244, 245, 235, 234), (234, 235, 193, 192), (197, 195, 193, 184, 185, 186), (261, 260, 263, 262), (262, 263, 259, 258), (258, 259, 257, 256), (256, 257, 255, 254), (254, 255, 249, 248), (248, 249, 253, 252), (252, 253, 251, 250), (250, 251, 260, 261), (246, 236, 254, 248)])
me_manholecovermesh.polygons.foreach_set('use_smooth', [True] * 220)
_k = set([(0, 1), (0, 17), (1, 2), (2, 3), (3, 4), (4, 5), (5, 6), (6, 7), (7, 8), (8, 9), (9, 10), (10, 11), (11, 12), (12, 13), (13, 14), (14, 15), (15, 16), (16, 65), (17, 18), (18, 19), (19, 20), (20, 21), (21, 22), (22, 23), (23, 24), (24, 25), (25, 26), (26, 27), (27, 28), (28, 29), (29, 64), (64, 65), (144, 145), (144, 160), (144, 177), (145, 146), (146, 147), (147, 148), (148, 149), (149, 150), (150, 151), (151, 152), (152, 153), (153, 154), (154, 155), (155, 156), (156, 157), (157, 158), (158, 159), (159, 160), (160, 191), (177, 178), (178, 179), (179, 180), (180, 181), (181, 182), (182, 183), (183, 184), (184, 185), (185, 186), (186, 187), (187, 188), (188, 189), (189, 190), (190, 191), (192, 194), (192, 234), (193, 195), (193, 235), (194, 196), (195, 197), (196, 242), (197, 243), (198, 200), (198, 204), (199, 201), (199, 205), (200, 202), (201, 203), (202, 212), (203, 213), (204, 214), (205, 215), (206, 208), (206, 216), (207, 209), (207, 217), (208, 210), (209, 211), (210, 214), (211, 215), (212, 216), (213, 217), (218, 222), (218, 224), (219, 223), (219, 225), (220, 222), (220, 231), (221, 223), (221, 230), (224, 226), (225, 227), (226, 228), (227, 229), (228, 232), (229, 233), (230, 233), (231, 232), (234, 244), (235, 245), (236, 238), (236, 246), (237, 239), (237, 247), (238, 240), (239, 241), (240, 244), (241, 245), (242, 246), (243, 247), (248, 252), (248, 254), (249, 253), (249, 255), (250, 252), (250, 261), (251, 253), (251, 260), (254, 256), (255, 257), (256, 258), (257, 259), (258, 262), (259, 263), (260, 263), (261, 262)])
me_manholecovermesh.attributes.new('sharp_edge', 'BOOLEAN', 'EDGE').data.foreach_set('value', [ (min(e.vertices), max(e.vertices)) in _k for e in me_manholecovermesh.edges])
_uv = me_manholecovermesh.uv_layers.new(name='UVMap')
_uv.uv.foreach_set('vector', [0.1907, 0.7167, 0.1328, 0.6692, 0.1328, 0.6692, 0.1907, 0.7167, 0.5489, 0.752, 0.5489, 0.752, 0.615, 0.7167, 0.615, 0.7167, 0.615, 0.7167, 0.615, 0.7167, 0.6728, 0.6692, 0.6728, 0.6692, 0.6728, 0.6692, 0.6728, 0.6692, 0.7203, 0.6113, 0.7203, 0.6113, 0.7203, 0.6113, 0.7203, 0.6113, 0.7556, 0.5453, 0.7556, 0.5453, 0.7556, 0.5453, 0.7556, 0.5453, 0.7773, 0.4737, 0.7773, 0.4737, 0.7773, 0.4737, 0.7773, 0.4737, 0.7847, 0.3992, 0.7847, 0.3992, 0.7847, 0.3992, 0.7847, 0.3992, 0.7773, 0.3247, 0.7773, 0.3247, 0.7773, 0.3247, 0.7773, 0.3247, 0.7556, 0.2531, 0.7556, 0.2531, 0.7556, 0.2531, 0.7556, 0.2531, 0.7203, 0.187, 0.7203, 0.187, 0.7203, 0.187, 0.7203, 0.187, 0.6728, 0.1292, 0.6728, 0.1292, 0.6728, 0.1292, 0.6728, 0.1292, 0.615, 0.08168, 0.615, 0.08168, 0.615, 0.08168, 0.615, 0.08168, 0.5489, 0.0464, 0.5489, 0.0464, 0.5489, 0.0464, 0.5489, 0.0464, 0.4773, 0.02467, 0.4773, 0.02467, 0.4773, 0.02467, 0.4773, 0.02467, 0.4028, 0.01733, 0.4028, 0.01733, 0.08531, 0.6113, 0.05002, 0.5453, 0.05002, 0.5453, 0.08531, 0.6113, 0.05002, 0.5453, 0.02829, 0.4737, 0.02829, 0.4737, 0.05002, 0.5453, 0.02829, 0.4737, 0.02096, 0.3992, 0.02096, 0.3992, 0.02829, 0.4737, 0.02096, 0.3992, 0.02829, 0.3247, 0.02829, 0.3247, 0.02096, 0.3992, 0.02829, 0.3247, 0.05002, 0.2531, 0.05002, 0.2531, 0.02829, 0.3247, 0.05002, 0.2531, 0.08531, 0.187, 0.08531, 0.187, 0.05002, 0.2531, 0.08531, 0.187, 0.1328, 0.1292, 0.1328, 0.1292, 0.08531, 0.187, 0.1328, 0.1292, 0.1907, 0.08168, 0.1907, 0.08168, 0.1328, 0.1292, 0.1907, 0.08168, 0.2567, 0.0464, 0.2567, 0.0464, 0.1907, 0.08168, 0.2567, 0.0464, 0.3283, 0.02467, 0.3283, 0.02467, 0.2567, 0.0464, 0.3283, 0.02467, 0.4028, 0.01733, 0.4028, 0.01733, 0.3283, 0.02467, 0.4028, 0.781, 0.3283, 0.7737, 0.3283, 0.7737, 0.4028, 0.781, 0.3283, 0.7737, 0.2567, 0.752, 0.2567, 0.752, 0.3283, 0.7737, 0.2567, 0.752, 0.1907, 0.7167, 0.1907, 0.7167, 0.2567, 0.752, 0.2567, 0.752, 0.2584, 0.7479, 0.3292, 0.7694, 0.3283, 0.7737, 0.4028, 0.781, 0.4028, 0.781, 0.4773, 0.7737, 0.4773, 0.7737, 0.4773, 0.7737, 0.4773, 0.7737, 0.5489, 0.752, 0.5489, 0.752, 0.9181, 0.08104, 0.933, 0.06555, 0.9361, 0.06702, 0.9273, 0.08688, 0.4773, 0.7737, 0.4028, 0.781, 0.4028, 0.7766, 0.4764, 0.7694, 0.5489, 0.752, 0.4773, 0.7737, 0.4764, 0.7694, 0.5472, 0.7479, 0.615, 0.7167, 0.5489, 0.752, 0.5472, 0.7479, 0.6125, 0.713, 0.6728, 0.6692, 0.615, 0.7167, 0.6125, 0.713, 0.6697, 0.6661, 0.7203, 0.6113, 0.6728, 0.6692, 0.6697, 0.6661, 0.7166, 0.6089, 0.7556, 0.5453, 0.7203, 0.6113, 0.7166, 0.6089, 0.7515, 0.5436, 0.7773, 0.4737, 0.7556, 0.5453, 0.7515, 0.5436, 0.773, 0.4728, 0.7847, 0.3992, 0.7773, 0.4737, 0.773, 0.4728, 0.7802, 0.3992, 0.7773, 0.3247, 0.7847, 0.3992, 0.7802, 0.3992, 0.773, 0.3256, 0.7556, 0.2531, 0.7773, 0.3247, 0.773, 0.3256, 0.7515, 0.2548, 0.7203, 0.187, 0.7556, 0.2531, 0.7515, 0.2548, 0.7166, 0.1895, 0.6728, 0.1292, 0.7203, 0.187, 0.7166, 0.1895, 0.6697, 0.1323, 0.615, 0.08168, 0.6728, 0.1292, 0.6697, 0.1323, 0.6125, 0.08537, 0.5489, 0.0464, 0.615, 0.08168, 0.6125, 0.08537, 0.5472, 0.0505, 0.4773, 0.02467, 0.5489, 0.0464, 0.5472, 0.0505, 0.4764, 0.02902, 0.4028, 0.01733, 0.4773, 0.02467, 0.4764, 0.02902, 0.4028, 0.02177, 0.08531, 0.6113, 0.089, 0.6089, 0.1359, 0.6661, 0.1328, 0.6692, 0.02829, 0.3247, 0.03265, 0.3256, 0.0254, 0.3992, 0.02096, 0.3992, 0.2567, 0.0464, 0.2584, 0.0505, 0.1931, 0.08537, 0.1907, 0.08168, 0.4028, 0.763, 0.4028, 0.7766, 0.3292, 0.7694, 0.3318, 0.756, 0.1003, 0.6013, 0.089, 0.6089, 0.05412, 0.5436, 0.06671, 0.5384, 0.046, 0.3282, 0.03265, 0.3256, 0.05412, 0.2548, 0.06671, 0.26, 0.2636, 0.06308, 0.2584, 0.0505, 0.3292, 0.02902, 0.3318, 0.04238, 0.3283, 0.7737, 0.3292, 0.7694, 0.4028, 0.7766, 0.4028, 0.781, 0.05002, 0.5453, 0.05412, 0.5436, 0.089, 0.6089, 0.08531, 0.6113, 0.05002, 0.2531, 0.05412, 0.2548, 0.03265, 0.3256, 0.02829, 0.3247, 0.1907, 0.08168, 0.1931, 0.08537, 0.1359, 0.1323, 0.1328, 0.1292, 0.3318, 0.756, 0.3292, 0.7694, 0.2584, 0.7479, 0.2636, 0.7353, 0.1456, 0.6564, 0.1359, 0.6661, 0.089, 0.6089, 0.1003, 0.6013, 0.03901, 0.3992, 0.0254, 0.3992, 0.03265, 0.3256, 0.046, 0.3282, 0.1456, 0.1419, 0.1359, 0.1323, 0.1931, 0.08537, 0.2007, 0.0967, 0.2007, 0.7017, 0.2036, 0.6974, 0.2656, 0.7305, 0.2636, 0.7353, 0.1003, 0.1971, 0.1046, 0.1999, 0.07148, 0.2619, 0.06671, 0.26, 0.4028, 0.763, 0.4738, 0.756, 0.4764, 0.7694, 0.4028, 0.7766, 0.4738, 0.756, 0.542, 0.7353, 0.5472, 0.7479, 0.4764, 0.7694, 0.542, 0.7353, 0.6049, 0.7017, 0.6125, 0.713, 0.5472, 0.7479, 0.6049, 0.7017, 0.6601, 0.6564, 0.6697, 0.6661, 0.6125, 0.713, 0.6601, 0.6564, 0.7053, 0.6013, 0.7166, 0.6089, 0.6697, 0.6661, 0.7053, 0.6013, 0.7389, 0.5384, 0.7515, 0.5436, 0.7166, 0.6089, 0.7389, 0.5384, 0.7596, 0.4702, 0.773, 0.4728, 0.7515, 0.5436, 0.7596, 0.4702, 0.7666, 0.3992, 0.7802, 0.3992, 0.773, 0.4728, 0.7666, 0.3992, 0.7596, 0.3282, 0.773, 0.3256, 0.7802, 0.3992, 0.7596, 0.3282, 0.7389, 0.26, 0.7515, 0.2548, 0.773, 0.3256, 0.7389, 0.26, 0.7053, 0.1971, 0.7166, 0.1895, 0.7515, 0.2548, 0.7053, 0.1971, 0.6601, 0.1419, 0.6697, 0.1323, 0.7166, 0.1895, 0.6601, 0.1419, 0.6049, 0.0967, 0.6125, 0.08537, 0.6697, 0.1323, 0.6049, 0.0967, 0.542, 0.06308, 0.5472, 0.0505, 0.6125, 0.08537, 0.542, 0.06308, 0.4738, 0.04238, 0.4764, 0.02902, 0.5472, 0.0505, 0.4738, 0.04238, 0.4028, 0.03539, 0.4028, 0.02177, 0.4764, 0.02902, 0.1907, 0.7167, 0.1931, 0.713, 0.2584, 0.7479, 0.2567, 0.752, 0.02096, 0.3992, 0.0254, 0.3992, 0.03265, 0.4728, 0.02829, 0.4737, 0.08531, 0.187, 0.089, 0.1895, 0.05412, 0.2548, 0.05002, 0.2531, 0.3283, 0.02467, 0.3292, 0.02902, 0.2584, 0.0505, 0.2567, 0.0464, 0.2636, 0.7353, 0.2584, 0.7479, 0.1931, 0.713, 0.2007, 0.7017, 0.046, 0.4702, 0.03265, 0.4728, 0.0254, 0.3992, 0.03901, 0.3992, 0.1003, 0.1971, 0.089, 0.1895, 0.1359, 0.1323, 0.1456, 0.1419, 0.2007, 0.0967, 0.1931, 0.08537, 0.2584, 0.0505, 0.2636, 0.06308, 0.1328, 0.6692, 0.1359, 0.6661, 0.1931, 0.713, 0.1907, 0.7167, 0.02829, 0.4737, 0.03265, 0.4728, 0.05412, 0.5436, 0.05002, 0.5453, 0.1328, 0.1292, 0.1359, 0.1323, 0.089, 0.1895, 0.08531, 0.187, 0.4028, 0.01733, 0.4028, 0.02177, 0.3292, 0.02902, 0.3283, 0.02467, 0.2007, 0.7017, 0.1931, 0.713, 0.1359, 0.6661, 0.1456, 0.6564, 0.06671, 0.5384, 0.05412, 0.5436, 0.03265, 0.4728, 0.046, 0.4702, 0.3318, 0.04238, 0.3292, 0.02902, 0.4028, 0.02177, 0.4028, 0.03539, 0.06671, 0.26, 0.05412, 0.2548, 0.089, 0.1895, 0.1003, 0.1971, 0.2036, 0.6974, 0.2055, 0.6945, 0.2669, 0.7273, 0.2656, 0.7305, 0.7389, 0.26, 0.7596, 0.3282, 0.7546, 0.3292, 0.7341, 0.2619, 0.03901, 0.3992, 0.04418, 0.3992, 0.05108, 0.4692, 0.046, 0.4702, 0.7053, 0.1971, 0.7389, 0.26, 0.7341, 0.2619, 0.701, 0.1999, 0.1456, 0.1419, 0.1492, 0.1456, 0.1046, 0.1999, 0.1003, 0.1971, 0.6601, 0.1419, 0.7053, 0.1971, 0.701, 0.1999, 0.6564, 0.1456, 0.2007, 0.0967, 0.2036, 0.101, 0.1492, 0.1456, 0.1456, 0.1419, 0.6049, 0.0967, 0.6601, 0.1419, 0.6564, 0.1456, 0.6021, 0.101, 0.2636, 0.06308, 0.2656, 0.06786, 0.2036, 0.101, 0.2007, 0.0967, 0.542, 0.06308, 0.6049, 0.0967, 0.6021, 0.101, 0.5401, 0.06786, 0.4738, 0.756, 0.4028, 0.763, 0.4028, 0.7578, 0.4728, 0.7509, 0.3318, 0.756, 0.3329, 0.7509, 0.4028, 0.7578, 0.4028, 0.763, 0.4738, 0.04238, 0.542, 0.06308, 0.5401, 0.06786, 0.4728, 0.04745, 0.542, 0.7353, 0.4738, 0.756, 0.4728, 0.7509, 0.5401, 0.7305, 0.3318, 0.04238, 0.3329, 0.04745, 0.2656, 0.06786, 0.2636, 0.06308, 0.4028, 0.03539, 0.4738, 0.04238, 0.4728, 0.04745, 0.4028, 0.04056, 0.6049, 0.7017, 0.542, 0.7353, 0.5401, 0.7305, 0.6021, 0.6974, 0.2636, 0.7353, 0.2656, 0.7305, 0.3329, 0.7509, 0.3318, 0.756, 0.1456, 0.6564, 0.1492, 0.6528, 0.2036, 0.6974, 0.2007, 0.7017, 0.6601, 0.6564, 0.6049, 0.7017, 0.6021, 0.6974, 0.6564, 0.6528, 0.1046, 0.1999, 0.1075, 0.2019, 0.07466, 0.2633, 0.07148, 0.2619, 0.1003, 0.6013, 0.1046, 0.5984, 0.1492, 0.6528, 0.1456, 0.6564, 0.7053, 0.6013, 0.6601, 0.6564, 0.6564, 0.6528, 0.701, 0.5984, 0.4028, 0.03539, 0.4028, 0.04056, 0.3329, 0.04745, 0.3318, 0.04238, 0.06671, 0.5384, 0.07148, 0.5364, 0.1046, 0.5984, 0.1003, 0.6013, 0.7389, 0.5384, 0.7053, 0.6013, 0.701, 0.5984, 0.7341, 0.5364, 0.046, 0.4702, 0.05108, 0.4692, 0.07148, 0.5364, 0.06671, 0.5384, 0.7596, 0.4702, 0.7389, 0.5384, 0.7341, 0.5364, 0.7546, 0.4692, 0.06671, 0.26, 0.07148, 0.2619, 0.05108, 0.3292, 0.046, 0.3282, 0.7666, 0.3992, 0.7596, 0.4702, 0.7546, 0.4692, 0.7614, 0.3992, 0.046, 0.3282, 0.05108, 0.3292, 0.04418, 0.3992, 0.03901, 0.3992, 0.7596, 0.3282, 0.7666, 0.3992, 0.7614, 0.3992, 0.7546, 0.3292, 0.6533, 0.7593, 0.6654, 0.7769, 0.6623, 0.8088, 0.6724, 0.8099, 0.6657, 0.8856, 0.6533, 0.8556, 0.647, 0.8237, 0.647, 0.7912, 0.6021, 0.101, 0.6564, 0.1456, 0.654, 0.148, 0.6002, 0.1039, 0.1492, 0.6528, 0.1517, 0.6503, 0.2055, 0.6945, 0.2036, 0.6974, 0.5401, 0.06786, 0.6021, 0.101, 0.6002, 0.1039, 0.5387, 0.07103, 0.4728, 0.7509, 0.4028, 0.7578, 0.4028, 0.7544, 0.4721, 0.7476, 0.4028, 0.04056, 0.4028, 0.04399, 0.3335, 0.05082, 0.3329, 0.04745, 0.4728, 0.04745, 0.5401, 0.06786, 0.5387, 0.07103, 0.4721, 0.05082, 0.5401, 0.7305, 0.4728, 0.7509, 0.4721, 0.7476, 0.5387, 0.7273, 0.2656, 0.7305, 0.2669, 0.7273, 0.3335, 0.7476, 0.3329, 0.7509, 0.4028, 0.04056, 0.4728, 0.04745, 0.4721, 0.05082, 0.4028, 0.04399, 0.6021, 0.6974, 0.5401, 0.7305, 0.5387, 0.7273, 0.6002, 0.6945, 0.05108, 0.4692, 0.05445, 0.4685, 0.07466, 0.5351, 0.07148, 0.5364, 0.1492, 0.1456, 0.1517, 0.148, 0.1075, 0.2019, 0.1046, 0.1999, 0.6564, 0.6528, 0.6021, 0.6974, 0.6002, 0.6945, 0.654, 0.6503, 0.06163, 0.3755, 0.05751, 0.3819, 0.05751, 0.3652, 0.06163, 0.3689, 0.2036, 0.101, 0.2055, 0.1039, 0.1517, 0.148, 0.1492, 0.1456, 0.701, 0.5984, 0.6564, 0.6528, 0.654, 0.6503, 0.6981, 0.5965, 0.04418, 0.3992, 0.04762, 0.3992, 0.05445, 0.4685, 0.05108, 0.4692, 0.07148, 0.2619, 0.07466, 0.2633, 0.05445, 0.3299, 0.05108, 0.3292, 0.7341, 0.5364, 0.701, 0.5984, 0.6981, 0.5965, 0.731, 0.5351, 0.2656, 0.06786, 0.2669, 0.07103, 0.2055, 0.1039, 0.2036, 0.101, 0.7546, 0.4692, 0.7341, 0.5364, 0.731, 0.5351, 0.7512, 0.4685, 0.05108, 0.3292, 0.05445, 0.3299, 0.04762, 0.3992, 0.04418, 0.3992, 0.7614, 0.3992, 0.7546, 0.4692, 0.7512, 0.4685, 0.758, 0.3992, 0.3329, 0.7509, 0.3335, 0.7476, 0.4028, 0.7544, 0.4028, 0.7578, 0.7546, 0.3292, 0.7614, 0.3992, 0.758, 0.3992, 0.7512, 0.3299, 0.3329, 0.04745, 0.3335, 0.05082, 0.2669, 0.07103, 0.2656, 0.06786, 0.7341, 0.2619, 0.7546, 0.3292, 0.7512, 0.3299, 0.731, 0.2633, 0.1046, 0.5984, 0.1075, 0.5965, 0.1517, 0.6503, 0.1492, 0.6528, 0.701, 0.1999, 0.7341, 0.2619, 0.731, 0.2633, 0.6981, 0.2019, 0.07148, 0.5364, 0.07466, 0.5351, 0.1075, 0.5965, 0.1046, 0.5984, 0.6564, 0.1456, 0.701, 0.1999, 0.6981, 0.2019, 0.654, 0.148, 0.9361, 0.06702, 0.9411, 0.06521, 0.9544, 0.0866, 0.9273, 0.08688, 0.06163, 0.3689, 0.05751, 0.3652, 0.07466, 0.3652, 0.07466, 0.3689, 0.9304, 0.06008, 0.933, 0.06555, 0.9181, 0.08104, 0.9099, 0.06593, 0.04762, 0.3992, 0.05751, 0.3819, 0.05751, 0.4332, 0.08034, 0.4332, 0.0888, 0.4257, 0.0918, 0.4103, 0.0918, 0.388, 0.0888, 0.3727, 0.08034, 0.3652, 0.07466, 0.3652, 0.07466, 0.2633, 0.1075, 0.2019, 0.1517, 0.148, 0.2055, 0.1039, 0.2669, 0.07103, 0.3335, 0.05082, 0.4028, 0.04399, 0.4028, 0.7544, 0.3335, 0.7476, 0.2669, 0.7273, 0.2055, 0.6945, 0.1517, 0.6503, 0.1075, 0.5965, 0.07466, 0.5351, 0.05445, 0.4685, 0.9389, 0.04386, 0.9369, 0.04359, 0.9325, 0.02655, 0.9544, 0.03016, 0.9432, 0.04473, 0.8283, 0.6424, 0.7958, 0.9725, 0.7639, 0.9662, 0.7338, 0.9537, 0.7068, 0.9357, 0.6838, 0.9127, 0.6657, 0.8856, 0.6724, 0.8099, 0.6781, 0.8057, 0.68, 0.7994, 0.681, 0.7896, 0.6803, 0.7823, 0.6762, 0.778, 0.6654, 0.7769, 0.6533, 0.7593, 0.6657, 0.7292, 0.6838, 0.7022, 0.7068, 0.6792, 0.7338, 0.6611, 0.7639, 0.6487, 0.7958, 0.6424, 0.9544, 0.0866, 0.9411, 0.06521, 0.9442, 0.04791, 0.9432, 0.04473, 0.9544, 0.03016, 0.9303, 0.05046, 0.9304, 0.06008, 0.9099, 0.06593, 0.914, 0.04175, 0.1328, 0.6692, 0.08531, 0.6113, 0.08531, 0.6113, 0.1328, 0.6692, 0.8639, 0.06497, 0.8476, 0.07367, 0.8435, 0.04949, 0.864, 0.05535, 0.8661, 0.08887, 0.8573, 0.08547, 0.8673, 0.07024, 0.8705, 0.07184, 0.888, 0.02882, 0.888, 0.08526, 0.8768, 0.07069, 0.8778, 0.06751, 0.8746, 0.05022, 0.8725, 0.07157, 0.8768, 0.07069, 0.888, 0.08526, 0.8661, 0.08887, 0.8705, 0.07184, 0.9325, 0.02655, 0.9369, 0.04359, 0.9337, 0.04518, 0.9237, 0.02995, 0.758, 0.3992, 0.7512, 0.4685, 0.731, 0.5351, 0.6981, 0.5965, 0.654, 0.6503, 0.6002, 0.6945, 0.5387, 0.7273, 0.4721, 0.7476, 0.4028, 0.7544, 0.4028, 0.04399, 0.4721, 0.05082, 0.5387, 0.07103, 0.6002, 0.1039, 0.654, 0.148, 0.6981, 0.2019, 0.731, 0.2633, 0.731, 0.3652, 0.7253, 0.3652, 0.7168, 0.3727, 0.7138, 0.388, 0.7138, 0.4103, 0.7168, 0.4257, 0.7253, 0.4332, 0.7481, 0.4332, 0.7481, 0.3819, 0.8517, 0.03438, 0.8609, 0.02854, 0.8697, 0.0484, 0.8666, 0.04987, 0.8283, 0.6424, 0.8602, 0.6487, 0.8902, 0.6611, 0.9173, 0.6792, 0.9403, 0.7022, 0.9583, 0.7292, 0.9708, 0.7593, 0.9771, 0.7912, 0.9618, 0.8061, 0.951, 0.8051, 0.9461, 0.8085, 0.9441, 0.8155, 0.9431, 0.8253, 0.9437, 0.8319, 0.9485, 0.8371, 0.9403, 0.9127, 0.9173, 0.9357, 0.8902, 0.9537, 0.8602, 0.9662, 0.8283, 0.9725, 0.7958, 0.9725, 0.864, 0.05535, 0.8435, 0.04949, 0.8517, 0.03438, 0.8666, 0.04987, 0.9771, 0.7912, 0.9771, 0.8237, 0.9708, 0.8556, 0.9583, 0.8856, 0.9403, 0.9127, 0.9485, 0.8371, 0.9586, 0.838, 0.9618, 0.8061, 0.8697, 0.0484, 0.8609, 0.02854, 0.888, 0.02882, 0.8746, 0.05022, 0.744, 0.3755, 0.744, 0.3689, 0.7481, 0.3652, 0.7481, 0.3819, 0.744, 0.3689, 0.731, 0.3689, 0.731, 0.3652, 0.7481, 0.3652, 0.731, 0.3689, 0.7262, 0.3689, 0.7253, 0.3652, 0.731, 0.3652, 0.7262, 0.3689, 0.7197, 0.3746, 0.7168, 0.3727, 0.7253, 0.3652, 0.7197, 0.3746, 0.717, 0.3884, 0.7138, 0.388, 0.7168, 0.3727, 0.717, 0.3884, 0.717, 0.41, 0.7138, 0.4103, 0.7138, 0.388, 0.717, 0.41, 0.7197, 0.4238, 0.7168, 0.4257, 0.7138, 0.4103, 0.7197, 0.4238, 0.7262, 0.4295, 0.7253, 0.4332, 0.7168, 0.4257, 0.7262, 0.4295, 0.744, 0.4295, 0.7481, 0.4332, 0.7253, 0.4332, 0.744, 0.4295, 0.744, 0.3755, 0.7481, 0.3819, 0.7481, 0.4332, 0.731, 0.3652, 0.731, 0.2633, 0.7512, 0.3299, 0.758, 0.3992, 0.7481, 0.3819, 0.7481, 0.3652, 0.9595, 0.8087, 0.9518, 0.808, 0.951, 0.8051, 0.9618, 0.8061, 0.9518, 0.808, 0.9487, 0.8102, 0.9461, 0.8085, 0.951, 0.8051, 0.9487, 0.8102, 0.947, 0.816, 0.9441, 0.8155, 0.9461, 0.8085, 0.947, 0.816, 0.9461, 0.8254, 0.9431, 0.8253, 0.9441, 0.8155, 0.9461, 0.8254, 0.9466, 0.8314, 0.9437, 0.8319, 0.9431, 0.8253, 0.9466, 0.8314, 0.9492, 0.8342, 0.9485, 0.8371, 0.9437, 0.8319, 0.9492, 0.8342, 0.9569, 0.8349, 0.9586, 0.838, 0.9485, 0.8371, 0.9569, 0.8349, 0.9595, 0.8087, 0.9618, 0.8061, 0.9586, 0.838, 0.8673, 0.07024, 0.8573, 0.08547, 0.8476, 0.07367, 0.8639, 0.06497, 0.07466, 0.3689, 0.07466, 0.3652, 0.08034, 0.3652, 0.07943, 0.3689, 0.07943, 0.3689, 0.08034, 0.3652, 0.0888, 0.3727, 0.08592, 0.3746, 0.08592, 0.3746, 0.0888, 0.3727, 0.0918, 0.388, 0.08861, 0.3884, 0.08861, 0.3884, 0.0918, 0.388, 0.0918, 0.4103, 0.08861, 0.41, 0.08861, 0.41, 0.0918, 0.4103, 0.0888, 0.4257, 0.08592, 0.4238, 0.08592, 0.4238, 0.0888, 0.4257, 0.08034, 0.4332, 0.07943, 0.4295, 0.07943, 0.4295, 0.08034, 0.4332, 0.05751, 0.4332, 0.06162, 0.4295, 0.06162, 0.4295, 0.05751, 0.4332, 0.05751, 0.3819, 0.06163, 0.3755, 0.07466, 0.3652, 0.05751, 0.3652, 0.05751, 0.3819, 0.04762, 0.3992, 0.05445, 0.3299, 0.07466, 0.2633, 0.6672, 0.7799, 0.6654, 0.7769, 0.6762, 0.778, 0.6749, 0.7807, 0.6749, 0.7807, 0.6762, 0.778, 0.6803, 0.7823, 0.6774, 0.7834, 0.6774, 0.7834, 0.6803, 0.7823, 0.681, 0.7896, 0.678, 0.7895, 0.678, 0.7895, 0.681, 0.7896, 0.68, 0.7994, 0.6771, 0.7989, 0.6771, 0.7989, 0.68, 0.7994, 0.6781, 0.8057, 0.6753, 0.8047, 0.6753, 0.8047, 0.6781, 0.8057, 0.6724, 0.8099, 0.6723, 0.8069, 0.6723, 0.8069, 0.6724, 0.8099, 0.6623, 0.8088, 0.6646, 0.8062, 0.6646, 0.8062, 0.6623, 0.8088, 0.6654, 0.7769, 0.6672, 0.7799, 0.9337, 0.04518, 0.9303, 0.05046, 0.914, 0.04175, 0.9237, 0.02995])
me_manholecovermesh.update()

# ---- objects
ob_manhole = bpy.data.objects.new('manhole', me_manholeholemesh)
ob_manhole_cover = bpy.data.objects.new('manhole-cover', me_manholecovermesh)

# ---- transforms, parenting, visibility, modifiers, constraints
ob_manhole.location = (0.0, 0.0, 0.0)
ob_manhole_cover.parent = ob_manhole
ob_manhole_cover.location = (0.0, 0.0, 0.0)

# ---- collection membership
col_collection.objects.link(ob_manhole)
col_collection.objects.link(ob_manhole_cover)

# ---- scene / render settings (as saved in the file)
scene.frame_start = 1; scene.frame_end = 250; scene.frame_set(1)
scene.render.engine = 'BLENDER_EEVEE_NEXT'
bpy.context.view_layer.update()

# ---- added for rendering (the .blend has no active camera and no usable light): camera, sun
cam_auto = bpy.data.cameras.new('AutoCamera')
cam_auto.lens = 50.0
cam_auto.sensor_width = 36.0
cam_auto.clip_end = 1000.0
ob_auto_camera = bpy.data.objects.new('AutoCamera', cam_auto)
scene.collection.objects.link(ob_auto_camera)
ob_auto_camera.location = (2.67174, -3.20609, 2.02422)
ob_auto_camera.rotation_euler = (1.09748, -7.21219e-08, 0.694738)
scene.camera = ob_auto_camera
light_auto_sun = bpy.data.lights.new('AutoSun', 'SUN')
light_auto_sun.energy = 3.0
light_auto_sun.angle = 0.0523599
ob_auto_sun = bpy.data.objects.new('AutoSun', light_auto_sun)
scene.collection.objects.link(ob_auto_sun)
ob_auto_sun.rotation_euler = (0.872665, 0.174533, 0.523599)
bpy.context.view_layer.update()
